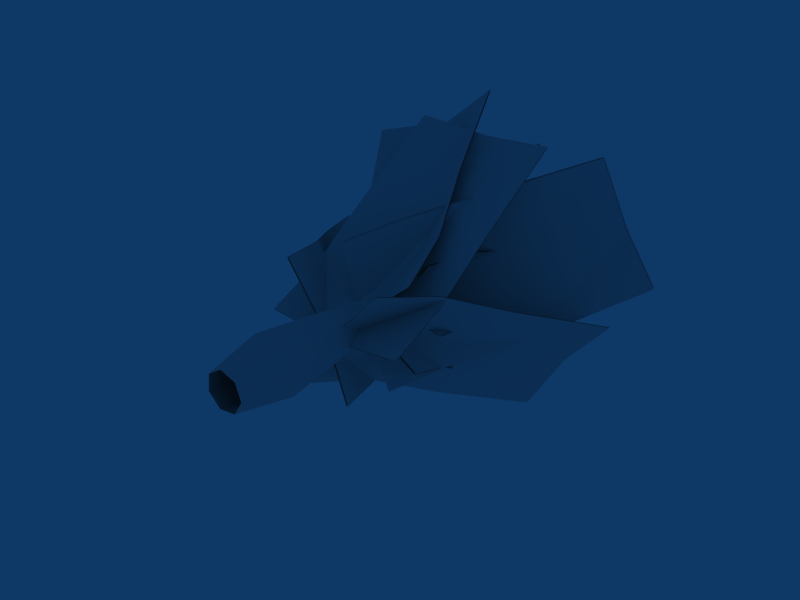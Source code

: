 # Source: ferntree2.blend  (saved by Blender 2.45.0; exported with 4.5.12 LTS)
import bpy
from mathutils import Matrix  # noqa: F401  (used for matrix-valued properties, if any)

bpy.ops.wm.read_factory_settings(use_empty=True)
scene = bpy.context.scene
scene.name = 'Scene'

# ---- collections
col_collection_1 = bpy.data.collections.new('Collection 1'); scene.collection.children.link(col_collection_1)

# ---- materials (node trees are filled in below, after node groups)
mat_material = bpy.data.materials.new('Material')
mat_material.alpha_threshold = 0.0
mat_material.roughness = 0.5

# ---- material node trees

# ---- world
world_world = bpy.data.worlds.new('World'); scene.world = world_world
world_world.color = (0.05656, 0.2208, 0.4)
world_world.use_sun_shadow = False
world_world.sun_shadow_jitter_overblur = 0.0
world_world.cycles.sampling_method = 'MANUAL'
world_world.cycles.sample_map_resolution = 256

# ---- cameras
cam_camera = bpy.data.cameras.new('Camera')
cam_camera.passepartout_alpha = 0.2
cam_camera.clip_end = 100.0
cam_camera.lens = 35.0
cam_camera.ortho_scale = 7.314
cam_camera.show_passepartout = False
cam_camera.show_safe_areas = True
cam_camera.dof.focus_distance = 0.0
cam_camera.dof.aperture_fstop = 128.0

# ---- lights
light_spot = bpy.data.lights.new('Spot', 'POINT')
light_spot.transmission_factor = 0.0
light_spot.cutoff_distance = 30.0
light_spot.energy = 100.0
light_spot.shadow_buffer_clip_start = 1.001
light_spot.shadow_soft_size = 1.0
light_spot.shadow_maximum_resolution = 0.006
light_spot.use_absolute_resolution = True
light_spot.cycles.use_multiple_importance_sampling = False

# ---- meshes
me_cylinder = bpy.data.meshes.new('Cylinder')
me_cylinder.from_pydata([(0.2888, 2.393, -0.03565), (0.3318, 2.393, -0.1586), (0.2625, 2.393, -0.269), (0.133, 2.393, -0.2835), (0.04089, 2.393, -0.1914), (0.05548, 2.393, -0.06194), (0.1658, 2.393, 0.007381), (0.3786, -0.1021, 0.05417), (0.4581, -0.1021, -0.1729), (0.3301, -0.1021, -0.3765), (0.09107, -0.1021, -0.4035), (-0.07901, -0.1021, -0.2334), (-0.05208, -0.1021, 0.005644), (0.1516, -0.1021, 0.1336), (0.3944, 2.851, -0.3311), (0.3128, 2.059, -0.2617), (0.07306, 2.059, -0.2617), (-0.008519, 2.851, -0.3311), (0.3944, 2.851, 0.0718), (0.3128, 2.059, -0.02195), (0.07306, 2.059, -0.02195), (-0.008519, 2.851, 0.0718), (0.1929, 1.978, -0.285), (0.3361, 2.475, -0.285), (0.1929, 2.987, -0.3703), (0.04972, 2.475, -0.285), (0.3361, 2.475, 0.00138), (0.1929, 1.978, 0.00138), (0.04972, 2.475, 0.00138), (0.1929, 2.971, 0.00138), (0.3361, 1.978, -0.1418), (0.4336, 2.987, -0.1296), (0.04972, 1.978, -0.1418), (-0.04773, 2.987, -0.1296), (0.1929, 2.475, -0.3268), (0.1929, 2.475, 0.0432), (0.3779, 2.475, -0.1418), (0.1929, 1.833, -0.1418), (0.007905, 2.475, -0.1418), (0.1929, 3.23, -0.1296), (-0.7482, 3.324, 0.884), (-0.7796, 1.623, -0.1185), (1.223, 1.628, -0.1432), (1.255, 3.313, 0.8715), (0.2219, 1.649, -0.2423), (-0.7796, 2.459, 0.2505), (0.2585, 3.387, 0.7866), (1.223, 2.464, 0.2258), (0.2219, 2.485, 0.1267), (-0.7225, 4.568, 1.712), (0.2842, 4.631, 1.615), (1.281, 4.557, 1.7), (1.289, 4.543, 1.718), (0.2928, 4.617, 1.633), (-0.7139, 4.555, 1.73), (0.2304, 2.471, 0.1444), (1.232, 2.451, 0.2434), (0.2671, 3.373, 0.8043), (-0.771, 2.445, 0.2682), (0.2304, 1.635, -0.2246), (1.264, 3.299, 0.8891), (1.232, 1.615, -0.1256), (-0.771, 1.61, -0.1008), (-0.7396, 3.31, 0.9017), (0.8221, 3.889, 1.161), (-0.1147, 2.189, 0.8031), (0.6362, 2.194, -1.054), (1.584, 3.878, -0.6913), (0.158, 2.214, -0.1685), (0.2257, 3.024, 0.9456), (1.121, 3.952, 0.1952), (0.9766, 3.03, -0.9114), (0.4984, 3.05, -0.02594), (1.769, 5.124, 1.517), (2.164, 5.18, 0.6134), (2.733, 4.993, -0.01044), (2.731, 5.023, 0.005092), (2.161, 5.209, 0.6289), (1.767, 5.153, 1.532), (0.4963, 3.08, -0.01041), (0.9745, 3.059, -0.8959), (1.119, 3.982, 0.2107), (0.2236, 3.054, 0.9611), (0.1559, 2.244, -0.153), (1.582, 3.908, -0.6757), (0.6341, 2.223, -1.038), (-0.1168, 2.218, 0.8186), (0.82, 3.919, 1.177), (-1.253, 3.919, 0.2477), (-0.7096, 2.218, -0.5954), (0.9534, 2.223, 0.5212), (0.4036, 3.908, 1.375), (0.1851, 2.244, -0.1288), (-0.9191, 3.054, -0.2916), (-0.3688, 3.982, 0.739), (0.7439, 3.059, 0.825), (-0.02433, 3.08, 0.175), (-1.841, 4.993, 1.159), (-0.8178, 5.226, 1.436), (-0.04552, 5.152, 2.071), (-0.05082, 5.137, 2.075), (-0.8231, 5.211, 1.44), (-1.846, 4.978, 1.163), (-0.02964, 3.065, 0.1792), (0.7386, 3.044, 0.8292), (-0.3741, 3.966, 0.7432), (-0.9244, 3.039, -0.2874), (0.1798, 2.229, -0.1246), (0.3983, 3.893, 1.379), (0.9481, 2.208, 0.5254), (-0.7149, 2.203, -0.5912), (-1.258, 3.904, 0.252), (0.6008, 3.901, -1.551), (1.038, 2.2, -0.6482), (-0.781, 2.205, 0.1906), (-1.224, 3.89, -0.7231), (0.1739, 2.226, -0.127), (0.8876, 3.036, -0.9852), (-0.2789, 3.964, -1.052), (-0.9314, 3.041, -0.1463), (0.02349, 3.062, -0.464), (0.2397, 5.145, -2.297), (-0.64, 5.208, -1.798), (-1.585, 5.134, -1.469), (-1.578, 5.152, -1.459), (-0.6332, 5.226, -1.788), (0.2464, 5.163, -2.287), (0.03026, 3.08, -0.454), (-0.9246, 3.059, -0.1364), (-0.2721, 3.982, -1.042), (0.8944, 3.054, -0.9752), (0.1806, 2.244, -0.117), (-1.217, 3.908, -0.7131), (-0.7743, 2.223, 0.2006), (1.045, 2.218, -0.6382), (0.6075, 3.919, -1.541), (1.732, 3.326, -0.008377), (0.9367, 1.625, 0.6027), (-0.2534, 1.63, -1.008), (0.5516, 3.314, -1.627), (0.2512, 1.651, -0.1378), (1.236, 2.461, 0.3872), (1.065, 3.388, -0.7686), (0.04606, 2.466, -1.224), (0.5507, 2.487, -0.3534), (2.389, 4.57, -0.5132), (1.722, 4.632, -1.273), (1.209, 4.558, -2.132), (1.199, 4.575, -2.135), (1.713, 4.649, -1.276), (2.38, 4.587, -0.5162), (0.5411, 2.503, -0.3564), (0.03648, 2.483, -1.227), (1.055, 3.405, -0.7716), (1.227, 2.478, 0.3841), (0.2416, 1.667, -0.1408), (0.542, 3.331, -1.63), (-0.263, 1.647, -1.012), (0.9271, 1.642, 0.5997), (1.722, 3.343, -0.01143), (-0.4653, 3.343, -1.54), (0.4308, 1.642, -1.089), (-0.5029, 1.647, 0.6831), (-1.41, 3.331, 0.227), (0.06187, 1.667, -0.1498), (0.1065, 2.478, -1.265), (-0.8599, 3.405, -0.6084), (-0.8272, 2.483, 0.5071), (-0.2625, 2.503, -0.3258), (-1.206, 4.587, -1.912), (-1.6, 4.649, -0.981), (-2.15, 4.575, -0.1456), (-2.158, 4.559, -0.1432), (-1.608, 4.633, -0.9787), (-1.214, 4.571, -1.91), (-0.2705, 2.488, -0.3235), (-0.8352, 2.467, 0.5094), (-0.8679, 3.389, -0.6061), (0.09844, 2.462, -1.263), (0.05383, 1.652, -0.1475), (-1.418, 3.315, 0.2293), (-0.5109, 1.631, 0.6855), (0.4228, 1.626, -1.087), (-0.4733, 3.327, -1.537), (0.9355, 4.412, -0.7692), (1.018, 2.738, -0.3403), (-0.73, 2.713, -0.1856), (-0.814, 4.376, -0.6287), (0.1518, 2.718, -0.1638), (0.9994, 3.531, -0.4482), (0.06295, 4.429, -0.6056), (-0.7489, 3.506, -0.2935), (0.1329, 3.511, -0.2717), (0.8626, 5.742, -1.288), (-0.009968, 5.759, -1.125), (-0.8869, 5.706, -1.148), (-0.8731, 5.703, -1.16), (0.003785, 5.757, -1.137), (0.8764, 5.74, -1.301), (0.1466, 3.509, -0.2839), (-0.7351, 3.504, -0.3056), (0.0767, 4.427, -0.6177), (1.013, 3.529, -0.4604), (0.1655, 2.716, -0.1759), (-0.8002, 4.374, -0.6408), (-0.7162, 2.71, -0.1977), (1.032, 2.736, -0.3524), (0.9493, 4.41, -0.7813), (1.184, 4.393, 0.3061), (0.8313, 2.718, 0.5638), (-0.05423, 2.693, -0.9515), (0.3107, 4.356, -1.216), (0.3021, 2.698, -0.1447), (0.9209, 3.512, 0.5007), (0.6639, 4.41, -0.4134), (0.03532, 3.486, -1.015), (0.3917, 3.492, -0.2078), (1.623, 5.723, 0.01868), (1.102, 5.74, -0.7008), (0.7494, 5.686, -1.504), (0.7193, 5.706, -1.487), (1.072, 5.759, -0.6841), (1.592, 5.742, 0.03545), (0.3616, 3.511, -0.191), (0.005243, 3.506, -0.9978), (0.6338, 4.429, -0.3966), (0.8908, 3.531, 0.5175), (0.272, 2.718, -0.1279), (0.2807, 4.376, -1.2), (-0.08431, 2.713, -0.9347), (0.8012, 2.738, 0.5806), (1.154, 4.412, 0.3229), (-0.8722, 4.354, 0.04459), (-0.7224, 2.705, -0.4576), (0.8742, 2.651, 0.2696), (0.7184, 4.288, 0.7843), (0.1183, 2.676, -0.1842), (-0.764, 3.492, -0.3124), (-0.03291, 4.361, 0.3343), (0.8326, 3.437, 0.4149), (0.07669, 3.462, -0.03897), (-1.07, 5.656, 0.5744), (-0.2309, 5.663, 0.8641), (0.5205, 5.589, 1.314), (0.5159, 5.579, 1.324), (-0.2355, 5.652, 0.8744), (-1.075, 5.645, 0.5847), (0.07207, 3.451, -0.02871), (0.828, 3.426, 0.4251), (-0.03753, 4.35, 0.3445), (-0.7686, 3.481, -0.3021), (0.1136, 2.665, -0.174), (0.7138, 4.277, 0.7946), (0.8696, 2.64, 0.2799), (-0.727, 2.695, -0.4474), (-0.8769, 4.344, 0.05485), (0.5161, 1.562, -0.1812), (0.6195, 0.7298, -0.1867), (0.4205, 1.562, 0.09208), (0.4921, 0.7298, 0.1774), (0.3621, 1.562, -0.4263), (0.4142, 0.7298, -0.5133), (0.07442, 1.562, -0.4587), (0.0309, 0.7298, -0.5565), (-0.1303, 1.562, -0.254), (-0.2419, 0.7298, -0.2838), (-0.09786, 1.562, 0.03367), (-0.1987, 0.7298, 0.09958), (0.1473, 1.562, 0.1877), (0.128, 0.7298, 0.3048), (0.2484, 1.562, 0.1523), (0.3834, 0.7298, 0.2155), (-0.007167, 1.562, 0.09066), (0.03043, 0.7298, 0.2435), (-0.1183, 1.562, -0.1476), (-0.2116, 0.7298, -0.01487), (-0.05453, 1.562, -0.3297), (-0.05054, 0.7298, -0.4751), (0.2557, 1.562, -0.4383), (0.1454, 0.7298, -0.5436), (0.4591, 1.562, -0.2719), (0.4755, 0.7298, -0.4158), (0.4559, 1.562, -0.009027), (0.5814, 0.7298, -0.078)], [], [(24, 39, 14), (39, 31, 14), (39, 29, 18), (39, 18, 31), (17, 33, 39), (17, 39, 24), (33, 21, 39), (21, 29, 39), (25, 38, 17), (38, 33, 17), (38, 28, 21), (38, 21, 33), (16, 32, 38), (16, 38, 25), (32, 20, 38), (20, 28, 38), (22, 37, 16), (37, 32, 16), (37, 27, 20), (37, 20, 32), (15, 30, 37), (15, 37, 22), (30, 19, 37), (19, 27, 37), (23, 36, 15), (36, 30, 15), (36, 26, 19), (36, 19, 30), (14, 31, 36), (14, 36, 23), (31, 18, 36), (18, 26, 36), (26, 35, 19), (35, 27, 19), (35, 28, 20), (35, 20, 27), (18, 29, 35), (18, 35, 26), (29, 21, 35), (21, 28, 35), (22, 34, 15), (34, 23, 15), (34, 24, 14), (34, 14, 23), (16, 25, 34), (16, 34, 22), (25, 17, 34), (17, 24, 34), (43, 46, 50), (43, 50, 51), (46, 40, 49), (46, 49, 50), (47, 48, 46), (47, 46, 43), (48, 45, 40), (48, 40, 46), (42, 44, 48), (42, 48, 47), (44, 41, 45), (44, 45, 48), (59, 55, 58), (59, 58, 62), (61, 56, 55), (61, 55, 59), (55, 57, 63), (55, 63, 58), (56, 60, 57), (56, 57, 55), (57, 53, 54), (57, 54, 63), (60, 52, 53), (60, 53, 57), (67, 74, 70), (67, 75, 74), (70, 73, 64), (70, 74, 73), (71, 70, 72), (71, 67, 70), (72, 64, 69), (72, 70, 64), (66, 72, 68), (66, 71, 72), (68, 69, 65), (68, 72, 69), (83, 82, 79), (83, 86, 82), (85, 79, 80), (85, 83, 79), (79, 87, 81), (79, 82, 87), (80, 81, 84), (80, 79, 81), (81, 78, 77), (81, 87, 78), (84, 77, 76), (84, 81, 77), (91, 94, 98), (91, 98, 99), (94, 88, 97), (94, 97, 98), (95, 96, 94), (95, 94, 91), (96, 93, 88), (96, 88, 94), (90, 92, 96), (90, 96, 95), (92, 89, 93), (92, 93, 96), (107, 103, 106), (107, 106, 110), (109, 104, 103), (109, 103, 107), (103, 105, 111), (103, 111, 106), (104, 108, 105), (104, 105, 103), (105, 101, 102), (105, 102, 111), (108, 100, 101), (108, 101, 105), (115, 122, 118), (115, 123, 122), (118, 121, 112), (118, 122, 121), (119, 118, 120), (119, 115, 118), (120, 112, 117), (120, 118, 112), (114, 120, 116), (114, 119, 120), (116, 117, 113), (116, 120, 117), (131, 130, 127), (131, 134, 130), (133, 127, 128), (133, 131, 127), (127, 135, 129), (127, 130, 135), (128, 129, 132), (128, 127, 129), (129, 126, 125), (129, 135, 126), (132, 125, 124), (132, 129, 125), (139, 146, 142), (139, 147, 146), (142, 145, 136), (142, 146, 145), (143, 142, 144), (143, 139, 142), (144, 136, 141), (144, 142, 136), (138, 144, 140), (138, 143, 144), (140, 141, 137), (140, 144, 141), (155, 154, 151), (155, 158, 154), (157, 151, 152), (157, 155, 151), (151, 159, 153), (151, 154, 159), (152, 153, 156), (152, 151, 153), (153, 150, 149), (153, 159, 150), (156, 149, 148), (156, 153, 149), (163, 166, 170), (163, 170, 171), (166, 160, 169), (166, 169, 170), (167, 168, 166), (167, 166, 163), (168, 165, 160), (168, 160, 166), (162, 164, 168), (162, 168, 167), (164, 161, 165), (164, 165, 168), (179, 175, 178), (179, 178, 182), (181, 176, 175), (181, 175, 179), (175, 177, 183), (175, 183, 178), (176, 180, 177), (176, 177, 175), (177, 173, 174), (177, 174, 183), (180, 172, 173), (180, 173, 177), (187, 190, 194), (187, 194, 195), (190, 184, 193), (190, 193, 194), (191, 192, 190), (191, 190, 187), (192, 189, 184), (192, 184, 190), (186, 188, 192), (186, 192, 191), (188, 185, 189), (188, 189, 192), (203, 199, 202), (203, 202, 206), (205, 200, 199), (205, 199, 203), (199, 201, 207), (199, 207, 202), (200, 204, 201), (200, 201, 199), (201, 197, 198), (201, 198, 207), (204, 196, 197), (204, 197, 201), (211, 218, 214), (211, 219, 218), (214, 217, 208), (214, 218, 217), (215, 214, 216), (215, 211, 214), (216, 208, 213), (216, 214, 208), (210, 216, 212), (210, 215, 216), (212, 213, 209), (212, 216, 213), (227, 226, 223), (227, 230, 226), (229, 223, 224), (229, 227, 223), (223, 231, 225), (223, 226, 231), (224, 225, 228), (224, 223, 225), (225, 222, 221), (225, 231, 222), (228, 221, 220), (228, 225, 221), (235, 238, 242), (235, 242, 243), (238, 232, 241), (238, 241, 242), (239, 240, 238), (239, 238, 235), (240, 237, 232), (240, 232, 238), (234, 236, 240), (234, 240, 239), (236, 233, 237), (236, 237, 240), (251, 247, 250), (251, 250, 254), (253, 248, 247), (253, 247, 251), (247, 249, 255), (247, 255, 250), (248, 252, 249), (248, 249, 247), (249, 245, 246), (249, 246, 255), (252, 244, 245), (252, 245, 249), (271, 7, 259), (270, 6, 268), (272, 5, 266), (273, 13, 269), (274, 4, 264), (275, 12, 267), (263, 10, 277), (264, 4, 276), (278, 2, 260), (279, 10, 263), (280, 1, 256), (281, 9, 261), (282, 0, 258), (283, 8, 257), (282, 283, 256), (283, 257, 256), (0, 282, 1), (282, 256, 1), (283, 282, 259), (282, 258, 259), (8, 283, 7), (283, 259, 7), (280, 281, 260), (281, 261, 260), (1, 280, 2), (280, 260, 2), (281, 280, 257), (280, 256, 257), (9, 281, 8), (281, 257, 8), (278, 279, 262), (279, 263, 262), (2, 278, 3), (278, 262, 3), (279, 278, 261), (278, 260, 261), (10, 279, 9), (279, 261, 9), (265, 264, 276), (265, 276, 277), (11, 265, 277), (11, 277, 10), (262, 263, 277), (262, 277, 276), (3, 262, 276), (3, 276, 4), (274, 275, 266), (275, 267, 266), (4, 274, 5), (274, 266, 5), (275, 274, 265), (274, 264, 265), (12, 275, 11), (275, 265, 11), (272, 273, 268), (273, 269, 268), (5, 272, 6), (272, 268, 6), (273, 272, 267), (272, 266, 267), (13, 273, 12), (273, 267, 12), (271, 270, 269), (270, 268, 269), (7, 271, 13), (271, 269, 13), (270, 271, 258), (271, 259, 258), (258, 0, 270), (0, 6, 270)])
_uv = me_cylinder.uv_layers.new(name='UVTex')
_uv.uv.foreach_set('vector', [0.8243, 0.4776, 0.8837, 0.4776, 0.834, 0.3813, 0.8837, 0.4776, 0.8837, 0.3626, 0.834, 0.3813, 0.8837, 0.4776, 0.9431, 0.4776, 0.9335, 0.3813, 0.8837, 0.4776, 0.9335, 0.3813, 0.8837, 0.3626, 0.834, 0.574, 0.8837, 0.5927, 0.8837, 0.4776, 0.834, 0.574, 0.8837, 0.4776, 0.8243, 0.4776, 0.8837, 0.5927, 0.9335, 0.574, 0.8837, 0.4776, 0.9335, 0.574, 0.9431, 0.4776, 0.8837, 0.4776, 0.8243, 0.4776, 0.8837, 0.4776, 0.834, 0.3813, 0.8837, 0.4776, 0.8837, 0.3626, 0.834, 0.3813, 0.8837, 0.4776, 0.9431, 0.4776, 0.9335, 0.3813, 0.8837, 0.4776, 0.9335, 0.3813, 0.8837, 0.3626, 0.834, 0.574, 0.8837, 0.5927, 0.8837, 0.4776, 0.834, 0.574, 0.8837, 0.4776, 0.8243, 0.4776, 0.8837, 0.5927, 0.9335, 0.574, 0.8837, 0.4776, 0.9335, 0.574, 0.9431, 0.4776, 0.8837, 0.4776, 0.8243, 0.4776, 0.8837, 0.4776, 0.834, 0.3813, 0.8837, 0.4776, 0.8837, 0.3626, 0.834, 0.3813, 0.8837, 0.4776, 0.9431, 0.4776, 0.9335, 0.3813, 0.8837, 0.4776, 0.9335, 0.3813, 0.8837, 0.3626, 0.834, 0.574, 0.8837, 0.5927, 0.8837, 0.4776, 0.834, 0.574, 0.8837, 0.4776, 0.8243, 0.4776, 0.8837, 0.5927, 0.9335, 0.574, 0.8837, 0.4776, 0.9335, 0.574, 0.9431, 0.4776, 0.8837, 0.4776, 0.8243, 0.4776, 0.8837, 0.4776, 0.834, 0.3813, 0.8837, 0.4776, 0.8837, 0.3626, 0.834, 0.3813, 0.8837, 0.4776, 0.9431, 0.4776, 0.9335, 0.3813, 0.8837, 0.4776, 0.9335, 0.3813, 0.8837, 0.3626, 0.834, 0.574, 0.8837, 0.5927, 0.8837, 0.4776, 0.834, 0.574, 0.8837, 0.4776, 0.8243, 0.4776, 0.8837, 0.5927, 0.9335, 0.574, 0.8837, 0.4776, 0.9335, 0.574, 0.9431, 0.4776, 0.8837, 0.4776, 0.8243, 0.4776, 0.8837, 0.4776, 0.834, 0.3813, 0.8837, 0.4776, 0.8837, 0.3626, 0.834, 0.3813, 0.8837, 0.4776, 0.9431, 0.4776, 0.9335, 0.3813, 0.8837, 0.4776, 0.9335, 0.3813, 0.8837, 0.3626, 0.834, 0.574, 0.8837, 0.5927, 0.8837, 0.4776, 0.834, 0.574, 0.8837, 0.4776, 0.8243, 0.4776, 0.8837, 0.5927, 0.9335, 0.574, 0.8837, 0.4776, 0.9335, 0.574, 0.9431, 0.4776, 0.8837, 0.4776, 0.8243, 0.4776, 0.8837, 0.4776, 0.834, 0.3813, 0.8837, 0.4776, 0.8837, 0.3626, 0.834, 0.3813, 0.8837, 0.4776, 0.9431, 0.4776, 0.9335, 0.3813, 0.8837, 0.4776, 0.9335, 0.3813, 0.8837, 0.3626, 0.834, 0.574, 0.8837, 0.5927, 0.8837, 0.4776, 0.834, 0.574, 0.8837, 0.4776, 0.8243, 0.4776, 0.8837, 0.5927, 0.9335, 0.574, 0.8837, 0.4776, 0.9335, 0.574, 0.9431, 0.4776, 0.8837, 0.4776, 0.02392, 0.6284, 0.1922, 0.6284, 0.1922, 0.9982, 0.02392, 0.6284, 0.1922, 0.9982, 0.02392, 0.9982, 0.1922, 0.6284, 0.3605, 0.6284, 0.3605, 0.9982, 0.1922, 0.6284, 0.3605, 0.9982, 0.1922, 0.9982, 0.02392, 0.3212, 0.1922, 0.3212, 0.1922, 0.6284, 0.02392, 0.3212, 0.1922, 0.6284, 0.02392, 0.6284, 0.1922, 0.3212, 0.3605, 0.3212, 0.3605, 0.6284, 0.1922, 0.3212, 0.3605, 0.6284, 0.1922, 0.6284, 0.1191, 0.0139, 0.1922, 0.0139, 0.1922, 0.3212, 0.1191, 0.0139, 0.1922, 0.3212, 0.02392, 0.3212, 0.1922, 0.0139, 0.2654, 0.0139, 0.3605, 0.3212, 0.1922, 0.0139, 0.3605, 0.3212, 0.1922, 0.3212, 0.1922, 0.0139, 0.1922, 0.3212, 0.3605, 0.3212, 0.1922, 0.0139, 0.3605, 0.3212, 0.2654, 0.0139, 0.1191, 0.0139, 0.02392, 0.3212, 0.1922, 0.3212, 0.1191, 0.0139, 0.1922, 0.3212, 0.1922, 0.0139, 0.1922, 0.3212, 0.1922, 0.6284, 0.3605, 0.6284, 0.1922, 0.3212, 0.3605, 0.6284, 0.3605, 0.3212, 0.02392, 0.3212, 0.02392, 0.6284, 0.1922, 0.6284, 0.02392, 0.3212, 0.1922, 0.6284, 0.1922, 0.3212, 0.1922, 0.6284, 0.1922, 0.9982, 0.3605, 0.9982, 0.1922, 0.6284, 0.3605, 0.9982, 0.3605, 0.6284, 0.02392, 0.6284, 0.02392, 0.9982, 0.1922, 0.9982, 0.02392, 0.6284, 0.1922, 0.9982, 0.1922, 0.6284, 0.02392, 0.6284, 0.1922, 0.9982, 0.1922, 0.6284, 0.02392, 0.6284, 0.02392, 0.9982, 0.1922, 0.9982, 0.1922, 0.6284, 0.3605, 0.9982, 0.3605, 0.6284, 0.1922, 0.6284, 0.1922, 0.9982, 0.3605, 0.9982, 0.02392, 0.3212, 0.1922, 0.6284, 0.1922, 0.3212, 0.02392, 0.3212, 0.02392, 0.6284, 0.1922, 0.6284, 0.1922, 0.3212, 0.3605, 0.6284, 0.3605, 0.3212, 0.1922, 0.3212, 0.1922, 0.6284, 0.3605, 0.6284, 0.1191, 0.0139, 0.1922, 0.3212, 0.1922, 0.0139, 0.1191, 0.0139, 0.02392, 0.3212, 0.1922, 0.3212, 0.1922, 0.0139, 0.3605, 0.3212, 0.2654, 0.0139, 0.1922, 0.0139, 0.1922, 0.3212, 0.3605, 0.3212, 0.1922, 0.0139, 0.3605, 0.3212, 0.1922, 0.3212, 0.1922, 0.0139, 0.2654, 0.0139, 0.3605, 0.3212, 0.1191, 0.0139, 0.1922, 0.3212, 0.02392, 0.3212, 0.1191, 0.0139, 0.1922, 0.0139, 0.1922, 0.3212, 0.1922, 0.3212, 0.3605, 0.6284, 0.1922, 0.6284, 0.1922, 0.3212, 0.3605, 0.3212, 0.3605, 0.6284, 0.02392, 0.3212, 0.1922, 0.6284, 0.02392, 0.6284, 0.02392, 0.3212, 0.1922, 0.3212, 0.1922, 0.6284, 0.1922, 0.6284, 0.3605, 0.9982, 0.1922, 0.9982, 0.1922, 0.6284, 0.3605, 0.6284, 0.3605, 0.9982, 0.02392, 0.6284, 0.1922, 0.9982, 0.02392, 0.9982, 0.02392, 0.6284, 0.1922, 0.6284, 0.1922, 0.9982, 0.02392, 0.6284, 0.1922, 0.6284, 0.1922, 0.9982, 0.02392, 0.6284, 0.1922, 0.9982, 0.02392, 0.9982, 0.1922, 0.6284, 0.3605, 0.6284, 0.3605, 0.9982, 0.1922, 0.6284, 0.3605, 0.9982, 0.1922, 0.9982, 0.02392, 0.3212, 0.1922, 0.3212, 0.1922, 0.6284, 0.02392, 0.3212, 0.1922, 0.6284, 0.02392, 0.6284, 0.1922, 0.3212, 0.3605, 0.3212, 0.3605, 0.6284, 0.1922, 0.3212, 0.3605, 0.6284, 0.1922, 0.6284, 0.1191, 0.0139, 0.1922, 0.0139, 0.1922, 0.3212, 0.1191, 0.0139, 0.1922, 0.3212, 0.02392, 0.3212, 0.1922, 0.0139, 0.2654, 0.0139, 0.3605, 0.3212, 0.1922, 0.0139, 0.3605, 0.3212, 0.1922, 0.3212, 0.1922, 0.0139, 0.1922, 0.3212, 0.3605, 0.3212, 0.1922, 0.0139, 0.3605, 0.3212, 0.2654, 0.0139, 0.1191, 0.0139, 0.02392, 0.3212, 0.1922, 0.3212, 0.1191, 0.0139, 0.1922, 0.3212, 0.1922, 0.0139, 0.1922, 0.3212, 0.1922, 0.6284, 0.3605, 0.6284, 0.1922, 0.3212, 0.3605, 0.6284, 0.3605, 0.3212, 0.02392, 0.3212, 0.02392, 0.6284, 0.1922, 0.6284, 0.02392, 0.3212, 0.1922, 0.6284, 0.1922, 0.3212, 0.1922, 0.6284, 0.1922, 0.9982, 0.3605, 0.9982, 0.1922, 0.6284, 0.3605, 0.9982, 0.3605, 0.6284, 0.02392, 0.6284, 0.02392, 0.9982, 0.1922, 0.9982, 0.02392, 0.6284, 0.1922, 0.9982, 0.1922, 0.6284, 0.02392, 0.6284, 0.1922, 0.9982, 0.1922, 0.6284, 0.02392, 0.6284, 0.02392, 0.9982, 0.1922, 0.9982, 0.1922, 0.6284, 0.3605, 0.9982, 0.3605, 0.6284, 0.1922, 0.6284, 0.1922, 0.9982, 0.3605, 0.9982, 0.02392, 0.3212, 0.1922, 0.6284, 0.1922, 0.3212, 0.02392, 0.3212, 0.02392, 0.6284, 0.1922, 0.6284, 0.1922, 0.3212, 0.3605, 0.6284, 0.3605, 0.3212, 0.1922, 0.3212, 0.1922, 0.6284, 0.3605, 0.6284, 0.1191, 0.0139, 0.1922, 0.3212, 0.1922, 0.0139, 0.1191, 0.0139, 0.02392, 0.3212, 0.1922, 0.3212, 0.1922, 0.0139, 0.3605, 0.3212, 0.2654, 0.0139, 0.1922, 0.0139, 0.1922, 0.3212, 0.3605, 0.3212, 0.1922, 0.0139, 0.3605, 0.3212, 0.1922, 0.3212, 0.1922, 0.0139, 0.2654, 0.0139, 0.3605, 0.3212, 0.1191, 0.0139, 0.1922, 0.3212, 0.02392, 0.3212, 0.1191, 0.0139, 0.1922, 0.0139, 0.1922, 0.3212, 0.1922, 0.3212, 0.3605, 0.6284, 0.1922, 0.6284, 0.1922, 0.3212, 0.3605, 0.3212, 0.3605, 0.6284, 0.02392, 0.3212, 0.1922, 0.6284, 0.02392, 0.6284, 0.02392, 0.3212, 0.1922, 0.3212, 0.1922, 0.6284, 0.1922, 0.6284, 0.3605, 0.9982, 0.1922, 0.9982, 0.1922, 0.6284, 0.3605, 0.6284, 0.3605, 0.9982, 0.02392, 0.6284, 0.1922, 0.9982, 0.02392, 0.9982, 0.02392, 0.6284, 0.1922, 0.6284, 0.1922, 0.9982, 0.02392, 0.6284, 0.1922, 0.9982, 0.1922, 0.6284, 0.02392, 0.6284, 0.02392, 0.9982, 0.1922, 0.9982, 0.1922, 0.6284, 0.3605, 0.9982, 0.3605, 0.6284, 0.1922, 0.6284, 0.1922, 0.9982, 0.3605, 0.9982, 0.02392, 0.3212, 0.1922, 0.6284, 0.1922, 0.3212, 0.02392, 0.3212, 0.02392, 0.6284, 0.1922, 0.6284, 0.1922, 0.3212, 0.3605, 0.6284, 0.3605, 0.3212, 0.1922, 0.3212, 0.1922, 0.6284, 0.3605, 0.6284, 0.1191, 0.0139, 0.1922, 0.3212, 0.1922, 0.0139, 0.1191, 0.0139, 0.02392, 0.3212, 0.1922, 0.3212, 0.1922, 0.0139, 0.3605, 0.3212, 0.2654, 0.0139, 0.1922, 0.0139, 0.1922, 0.3212, 0.3605, 0.3212, 0.1922, 0.0139, 0.3605, 0.3212, 0.1922, 0.3212, 0.1922, 0.0139, 0.2654, 0.0139, 0.3605, 0.3212, 0.1191, 0.0139, 0.1922, 0.3212, 0.02392, 0.3212, 0.1191, 0.0139, 0.1922, 0.0139, 0.1922, 0.3212, 0.1922, 0.3212, 0.3605, 0.6284, 0.1922, 0.6284, 0.1922, 0.3212, 0.3605, 0.3212, 0.3605, 0.6284, 0.02392, 0.3212, 0.1922, 0.6284, 0.02392, 0.6284, 0.02392, 0.3212, 0.1922, 0.3212, 0.1922, 0.6284, 0.1922, 0.6284, 0.3605, 0.9982, 0.1922, 0.9982, 0.1922, 0.6284, 0.3605, 0.6284, 0.3605, 0.9982, 0.02392, 0.6284, 0.1922, 0.9982, 0.02392, 0.9982, 0.02392, 0.6284, 0.1922, 0.6284, 0.1922, 0.9982, 0.02392, 0.6284, 0.1922, 0.6284, 0.1922, 0.9982, 0.02392, 0.6284, 0.1922, 0.9982, 0.02392, 0.9982, 0.1922, 0.6284, 0.3605, 0.6284, 0.3605, 0.9982, 0.1922, 0.6284, 0.3605, 0.9982, 0.1922, 0.9982, 0.02392, 0.3212, 0.1922, 0.3212, 0.1922, 0.6284, 0.02392, 0.3212, 0.1922, 0.6284, 0.02392, 0.6284, 0.1922, 0.3212, 0.3605, 0.3212, 0.3605, 0.6284, 0.1922, 0.3212, 0.3605, 0.6284, 0.1922, 0.6284, 0.1191, 0.0139, 0.1922, 0.0139, 0.1922, 0.3212, 0.1191, 0.0139, 0.1922, 0.3212, 0.02392, 0.3212, 0.1922, 0.0139, 0.2654, 0.0139, 0.3605, 0.3212, 0.1922, 0.0139, 0.3605, 0.3212, 0.1922, 0.3212, 0.1922, 0.0139, 0.1922, 0.3212, 0.3605, 0.3212, 0.1922, 0.0139, 0.3605, 0.3212, 0.2654, 0.0139, 0.1191, 0.0139, 0.02392, 0.3212, 0.1922, 0.3212, 0.1191, 0.0139, 0.1922, 0.3212, 0.1922, 0.0139, 0.1922, 0.3212, 0.1922, 0.6284, 0.3605, 0.6284, 0.1922, 0.3212, 0.3605, 0.6284, 0.3605, 0.3212, 0.02392, 0.3212, 0.02392, 0.6284, 0.1922, 0.6284, 0.02392, 0.3212, 0.1922, 0.6284, 0.1922, 0.3212, 0.1922, 0.6284, 0.1922, 0.9982, 0.3605, 0.9982, 0.1922, 0.6284, 0.3605, 0.9982, 0.3605, 0.6284, 0.02392, 0.6284, 0.02392, 0.9982, 0.1922, 0.9982, 0.02392, 0.6284, 0.1922, 0.9982, 0.1922, 0.6284, 0.02392, 0.6284, 0.1922, 0.6284, 0.1922, 0.9982, 0.02392, 0.6284, 0.1922, 0.9982, 0.02392, 0.9982, 0.1922, 0.6284, 0.3605, 0.6284, 0.3605, 0.9982, 0.1922, 0.6284, 0.3605, 0.9982, 0.1922, 0.9982, 0.02392, 0.3212, 0.1922, 0.3212, 0.1922, 0.6284, 0.02392, 0.3212, 0.1922, 0.6284, 0.02392, 0.6284, 0.1922, 0.3212, 0.3605, 0.3212, 0.3605, 0.6284, 0.1922, 0.3212, 0.3605, 0.6284, 0.1922, 0.6284, 0.1191, 0.0139, 0.1922, 0.0139, 0.1922, 0.3212, 0.1191, 0.0139, 0.1922, 0.3212, 0.02392, 0.3212, 0.1922, 0.0139, 0.2654, 0.0139, 0.3605, 0.3212, 0.1922, 0.0139, 0.3605, 0.3212, 0.1922, 0.3212, 0.1922, 0.0139, 0.1922, 0.3212, 0.3605, 0.3212, 0.1922, 0.0139, 0.3605, 0.3212, 0.2654, 0.0139, 0.1191, 0.0139, 0.02392, 0.3212, 0.1922, 0.3212, 0.1191, 0.0139, 0.1922, 0.3212, 0.1922, 0.0139, 0.1922, 0.3212, 0.1922, 0.6284, 0.3605, 0.6284, 0.1922, 0.3212, 0.3605, 0.6284, 0.3605, 0.3212, 0.02392, 0.3212, 0.02392, 0.6284, 0.1922, 0.6284, 0.02392, 0.3212, 0.1922, 0.6284, 0.1922, 0.3212, 0.1922, 0.6284, 0.1922, 0.9982, 0.3605, 0.9982, 0.1922, 0.6284, 0.3605, 0.9982, 0.3605, 0.6284, 0.02392, 0.6284, 0.02392, 0.9982, 0.1922, 0.9982, 0.02392, 0.6284, 0.1922, 0.9982, 0.1922, 0.6284, 0.02392, 0.6284, 0.1922, 0.9982, 0.1922, 0.6284, 0.02392, 0.6284, 0.02392, 0.9982, 0.1922, 0.9982, 0.1922, 0.6284, 0.3605, 0.9982, 0.3605, 0.6284, 0.1922, 0.6284, 0.1922, 0.9982, 0.3605, 0.9982, 0.02392, 0.3212, 0.1922, 0.6284, 0.1922, 0.3212, 0.02392, 0.3212, 0.02392, 0.6284, 0.1922, 0.6284, 0.1922, 0.3212, 0.3605, 0.6284, 0.3605, 0.3212, 0.1922, 0.3212, 0.1922, 0.6284, 0.3605, 0.6284, 0.1191, 0.0139, 0.1922, 0.3212, 0.1922, 0.0139, 0.1191, 0.0139, 0.02392, 0.3212, 0.1922, 0.3212, 0.1922, 0.0139, 0.3605, 0.3212, 0.2654, 0.0139, 0.1922, 0.0139, 0.1922, 0.3212, 0.3605, 0.3212, 0.1922, 0.0139, 0.3605, 0.3212, 0.1922, 0.3212, 0.1922, 0.0139, 0.2654, 0.0139, 0.3605, 0.3212, 0.1191, 0.0139, 0.1922, 0.3212, 0.02392, 0.3212, 0.1191, 0.0139, 0.1922, 0.0139, 0.1922, 0.3212, 0.1922, 0.3212, 0.3605, 0.6284, 0.1922, 0.6284, 0.1922, 0.3212, 0.3605, 0.3212, 0.3605, 0.6284, 0.02392, 0.3212, 0.1922, 0.6284, 0.02392, 0.6284, 0.02392, 0.3212, 0.1922, 0.3212, 0.1922, 0.6284, 0.1922, 0.6284, 0.3605, 0.9982, 0.1922, 0.9982, 0.1922, 0.6284, 0.3605, 0.6284, 0.3605, 0.9982, 0.02392, 0.6284, 0.1922, 0.9982, 0.02392, 0.9982, 0.02392, 0.6284, 0.1922, 0.6284, 0.1922, 0.9982, 0.02392, 0.6284, 0.1922, 0.6284, 0.1922, 0.9982, 0.02392, 0.6284, 0.1922, 0.9982, 0.02392, 0.9982, 0.1922, 0.6284, 0.3605, 0.6284, 0.3605, 0.9982, 0.1922, 0.6284, 0.3605, 0.9982, 0.1922, 0.9982, 0.02392, 0.3212, 0.1922, 0.3212, 0.1922, 0.6284, 0.02392, 0.3212, 0.1922, 0.6284, 0.02392, 0.6284, 0.1922, 0.3212, 0.3605, 0.3212, 0.3605, 0.6284, 0.1922, 0.3212, 0.3605, 0.6284, 0.1922, 0.6284, 0.1191, 0.0139, 0.1922, 0.0139, 0.1922, 0.3212, 0.1191, 0.0139, 0.1922, 0.3212, 0.02392, 0.3212, 0.1922, 0.0139, 0.2654, 0.0139, 0.3605, 0.3212, 0.1922, 0.0139, 0.3605, 0.3212, 0.1922, 0.3212, 0.1922, 0.0139, 0.1922, 0.3212, 0.3605, 0.3212, 0.1922, 0.0139, 0.3605, 0.3212, 0.2654, 0.0139, 0.1191, 0.0139, 0.02392, 0.3212, 0.1922, 0.3212, 0.1191, 0.0139, 0.1922, 0.3212, 0.1922, 0.0139, 0.1922, 0.3212, 0.1922, 0.6284, 0.3605, 0.6284, 0.1922, 0.3212, 0.3605, 0.6284, 0.3605, 0.3212, 0.02392, 0.3212, 0.02392, 0.6284, 0.1922, 0.6284, 0.02392, 0.3212, 0.1922, 0.6284, 0.1922, 0.3212, 0.1922, 0.6284, 0.1922, 0.9982, 0.3605, 0.9982, 0.1922, 0.6284, 0.3605, 0.9982, 0.3605, 0.6284, 0.02392, 0.6284, 0.02392, 0.9982, 0.1922, 0.9982, 0.02392, 0.6284, 0.1922, 0.9982, 0.1922, 0.6284, 0.8541, 0.3468, 0.863, 0.09754, 0.863, 0.3474, 0.8451, 0.596, 0.8362, 0.8452, 0.8362, 0.5954, 0.8534, 0.5954, 0.8619, 0.8452, 0.8619, 0.5954, 0.8448, 0.3455, 0.8362, 0.09563, 0.8362, 0.3455, 0.8791, 0.5954, 0.8876, 0.8452, 0.8876, 0.5954, 0.8705, 0.3455, 0.8619, 0.09563, 0.8619, 0.3455, 0.9133, 0.3455, 0.9133, 0.09563, 0.9048, 0.3455, 0.8876, 0.5954, 0.8876, 0.8452, 0.8962, 0.5954, 0.9229, 0.5973, 0.9144, 0.8471, 0.9144, 0.5973, 0.9315, 0.3474, 0.9401, 0.09754, 0.9401, 0.3474, 0.8972, 0.5973, 0.8887, 0.8471, 0.8887, 0.5973, 0.9058, 0.3474, 0.9144, 0.09754, 0.9144, 0.3474, 0.8715, 0.5973, 0.863, 0.8471, 0.863, 0.5973, 0.8801, 0.3474, 0.8887, 0.09754, 0.8887, 0.3474, 0.8715, 0.5973, 0.8801, 0.3474, 0.8887, 0.5973, 0.8801, 0.3474, 0.8887, 0.3474, 0.8887, 0.5973, 0.863, 0.8471, 0.8715, 0.5973, 0.8887, 0.8471, 0.8715, 0.5973, 0.8887, 0.5973, 0.8887, 0.8471, 0.8801, 0.3474, 0.8715, 0.5973, 0.863, 0.3474, 0.8715, 0.5973, 0.863, 0.5973, 0.863, 0.3474, 0.8887, 0.09754, 0.8801, 0.3474, 0.863, 0.09754, 0.8801, 0.3474, 0.863, 0.3474, 0.863, 0.09754, 0.8972, 0.5973, 0.9058, 0.3474, 0.9144, 0.5973, 0.9058, 0.3474, 0.9144, 0.3474, 0.9144, 0.5973, 0.8887, 0.8471, 0.8972, 0.5973, 0.9144, 0.8471, 0.8972, 0.5973, 0.9144, 0.5973, 0.9144, 0.8471, 0.9058, 0.3474, 0.8972, 0.5973, 0.8887, 0.3474, 0.8972, 0.5973, 0.8887, 0.5973, 0.8887, 0.3474, 0.9144, 0.09754, 0.9058, 0.3474, 0.8887, 0.09754, 0.9058, 0.3474, 0.8887, 0.3474, 0.8887, 0.09754, 0.9229, 0.5973, 0.9315, 0.3474, 0.9401, 0.5973, 0.9315, 0.3474, 0.9401, 0.3474, 0.9401, 0.5973, 0.9144, 0.8471, 0.9229, 0.5973, 0.9401, 0.8471, 0.9229, 0.5973, 0.9401, 0.5973, 0.9401, 0.8471, 0.9315, 0.3474, 0.9229, 0.5973, 0.9144, 0.3474, 0.9229, 0.5973, 0.9144, 0.5973, 0.9144, 0.3474, 0.9401, 0.09754, 0.9315, 0.3474, 0.9144, 0.09754, 0.9315, 0.3474, 0.9144, 0.3474, 0.9144, 0.09754, 0.8876, 0.3455, 0.8876, 0.5954, 0.8962, 0.5954, 0.8876, 0.3455, 0.8962, 0.5954, 0.9048, 0.3455, 0.8876, 0.09563, 0.8876, 0.3455, 0.9048, 0.3455, 0.8876, 0.09563, 0.9048, 0.3455, 0.9133, 0.09563, 0.9133, 0.5954, 0.9133, 0.3455, 0.9048, 0.3455, 0.9133, 0.5954, 0.9048, 0.3455, 0.8962, 0.5954, 0.9133, 0.8452, 0.9133, 0.5954, 0.8962, 0.5954, 0.9133, 0.8452, 0.8962, 0.5954, 0.8876, 0.8452, 0.8791, 0.5954, 0.8705, 0.3455, 0.8619, 0.5954, 0.8705, 0.3455, 0.8619, 0.3455, 0.8619, 0.5954, 0.8876, 0.8452, 0.8791, 0.5954, 0.8619, 0.8452, 0.8791, 0.5954, 0.8619, 0.5954, 0.8619, 0.8452, 0.8705, 0.3455, 0.8791, 0.5954, 0.8876, 0.3455, 0.8791, 0.5954, 0.8876, 0.5954, 0.8876, 0.3455, 0.8619, 0.09563, 0.8705, 0.3455, 0.8876, 0.09563, 0.8705, 0.3455, 0.8876, 0.3455, 0.8876, 0.09563, 0.8534, 0.5954, 0.8448, 0.3455, 0.8362, 0.5954, 0.8448, 0.3455, 0.8362, 0.3455, 0.8362, 0.5954, 0.8619, 0.8452, 0.8534, 0.5954, 0.8362, 0.8452, 0.8534, 0.5954, 0.8362, 0.5954, 0.8362, 0.8452, 0.8448, 0.3455, 0.8534, 0.5954, 0.8619, 0.3455, 0.8534, 0.5954, 0.8619, 0.5954, 0.8619, 0.3455, 0.8362, 0.09563, 0.8448, 0.3455, 0.8619, 0.09563, 0.8448, 0.3455, 0.8619, 0.3455, 0.8619, 0.09563, 0.8541, 0.3468, 0.8451, 0.596, 0.8362, 0.3455, 0.8451, 0.596, 0.8362, 0.5954, 0.8362, 0.3455, 0.863, 0.09754, 0.8541, 0.3468, 0.8362, 0.09563, 0.8541, 0.3468, 0.8362, 0.3455, 0.8362, 0.09563, 0.8451, 0.596, 0.8541, 0.3468, 0.863, 0.5973, 0.8541, 0.3468, 0.863, 0.3474, 0.863, 0.5973, 0.863, 0.5973, 0.863, 0.8471, 0.8451, 0.596, 0.863, 0.8471, 0.8362, 0.8452, 0.8451, 0.596])
me_cylinder.materials.append(mat_material)
me_cylinder.use_remesh_preserve_volume = False
me_cylinder.use_remesh_preserve_attributes = False
me_cylinder.use_mirror_vertex_groups = False
me_cylinder.update()

# ---- objects
ob_cylinder = bpy.data.objects.new('Cylinder', me_cylinder)
ob_lamp = bpy.data.objects.new('Lamp', light_spot)
ob_camera = bpy.data.objects.new('Camera', cam_camera)

# ---- transforms, parenting, visibility, modifiers, constraints
ob_cylinder.location = (1.968e-06, 2.105e-06, -1.533e-06)
ob_cylinder.lock_rotations_4d = False
ob_cylinder.empty_display_type = 'ARROWS'
ob_cylinder.color = (0.0, 0.0, 0.0, 1.0)
ob_cylinder.lineart.crease_threshold = 0.0
ob_lamp.location = (15.69, 29.94, 5.904)
ob_lamp.rotation_euler = (0.6503, 0.05522, 1.866)
ob_lamp.lock_rotations_4d = False
ob_lamp.empty_display_type = 'ARROWS'
ob_lamp.color = (0.0, 0.0, 0.0, 0.0)
ob_lamp.lineart.crease_threshold = 0.0
ob_camera.location = (-20.0, 20.08, -6.017)
ob_camera.rotation_euler = (-0.7475, -1.879, 0.2247)
ob_camera.lock_rotations_4d = False
ob_camera.empty_display_type = 'ARROWS'
ob_camera.color = (0.0, 0.0, 0.0, 0.0)
ob_camera.display_type = 'WIRE'
ob_camera.lineart.crease_threshold = 0.0

# ---- collection membership
col_collection_1.objects.link(ob_cylinder)
col_collection_1.objects.link(ob_lamp)
col_collection_1.objects.link(ob_camera)

# ---- scene / render settings (as saved in the file)
scene.camera = ob_cylinder
scene.frame_start = 1; scene.frame_end = 1; scene.frame_set(1)
scene.render.engine = 'BLENDER_EEVEE_NEXT'
scene.render.image_settings.file_format = 'JPEG'
scene.render.image_settings.color_mode = 'RGB'
scene.render.image_settings.compression = 90
scene.render.resolution_x = 800
scene.render.resolution_y = 600
scene.render.pixel_aspect_x = 100.0
scene.render.pixel_aspect_y = 100.0
scene.render.fps = 25
scene.render.dither_intensity = 0.0
scene.render.use_compositing = False
scene.render.use_sequencer = False
scene.render.bake_margin = 2
scene.render.bake_bias = 0.0
scene.render.use_stamp_time = False
scene.render.use_stamp_date = False
scene.render.use_stamp_frame = False
scene.render.use_stamp_camera = False
scene.render.use_stamp_scene = False
scene.render.use_stamp_filename = False
scene.render.use_stamp_render_time = False
scene.render.stamp_font_size = 0
scene.cycles.use_denoising = False
scene.cycles.samples = 10
scene.cycles.sampling_pattern = 'TABULATED_SOBOL'
scene.cycles.light_sampling_threshold = 0.0
scene.cycles.use_adaptive_sampling = False
scene.cycles.use_light_tree = False
scene.cycles.blur_glossy = 0.0
scene.cycles.volume_bounces = 1
scene.cycles.pixel_filter_type = 'GAUSSIAN'
scene.cycles.sample_clamp_indirect = 0.0
scene.view_settings.view_transform = 'Raw'
bpy.context.view_layer.update()

# ---- added for rendering (the .blend has no active camera): camera
cam_auto = bpy.data.cameras.new('AutoCamera')
cam_auto.lens = 50.0
cam_auto.sensor_width = 36.0
cam_auto.clip_end = 1000.0
ob_auto_camera = bpy.data.objects.new('AutoCamera', cam_auto)
scene.collection.objects.link(ob_auto_camera)
ob_auto_camera.location = (8.4272, -6.93919, 6.40107)
ob_auto_camera.rotation_euler = (1.09748, -7.21219e-08, 0.694738)
scene.camera = ob_auto_camera
bpy.context.view_layer.update()
